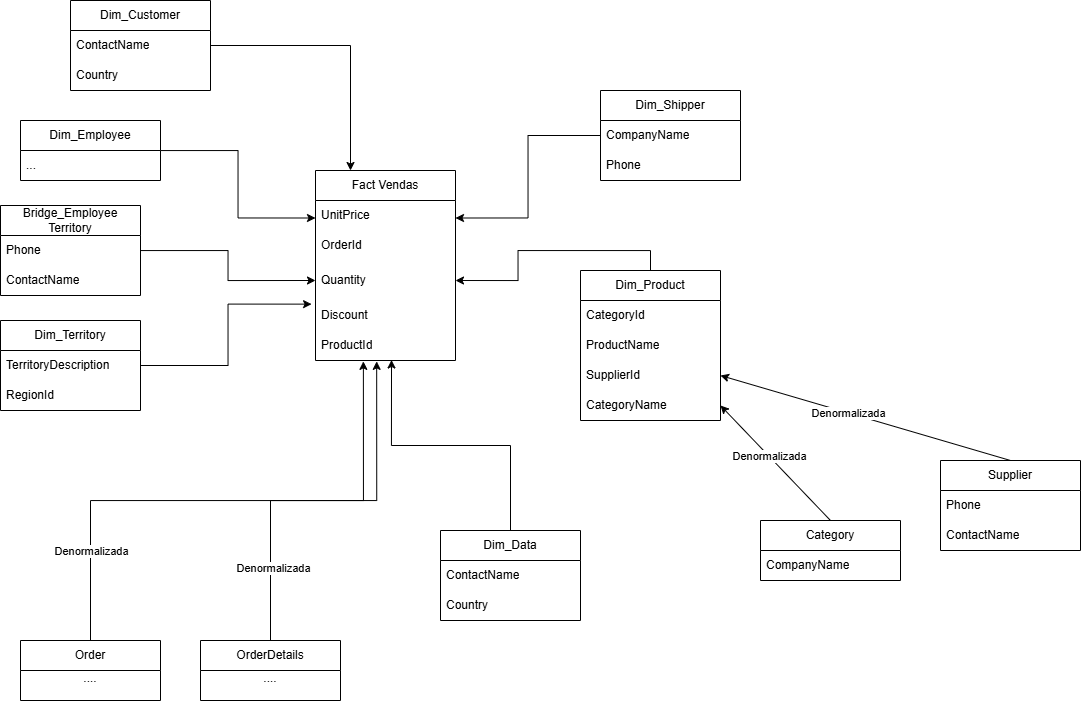

The diagram above was exported from draw.io. Its source (the exported page's mxGraphModel, read from the mxfile embedded in the PNG):
<mxGraphModel dx="1168" dy="713" grid="1" gridSize="10" guides="1" tooltips="1" connect="1" arrows="1" fold="1" page="1" pageScale="1" pageWidth="850" pageHeight="1100" math="0" shadow="0">
  <root>
    <mxCell id="0" />
    <mxCell id="1" parent="0" />
    <mxCell id="k-Bz8DWT7A8V5BZBwtrY-1" parent="1" style="swimlane;fontStyle=0;childLayout=stackLayout;horizontal=1;startSize=30;horizontalStack=0;resizeParent=1;resizeParentMax=0;resizeLast=0;collapsible=1;marginBottom=0;whiteSpace=wrap;html=1;" value="Fact Vendas" vertex="1">
      <mxGeometry height="190" width="140" x="355" y="370" as="geometry">
        <mxRectangle height="30" width="60" x="330" y="330" as="alternateBounds" />
      </mxGeometry>
    </mxCell>
    <mxCell id="k-Bz8DWT7A8V5BZBwtrY-2" parent="k-Bz8DWT7A8V5BZBwtrY-1" style="text;strokeColor=none;fillColor=none;align=left;verticalAlign=middle;spacingLeft=4;spacingRight=4;overflow=hidden;points=[[0,0.5],[1,0.5]];portConstraint=eastwest;rotatable=0;whiteSpace=wrap;html=1;" value="UnitPrice" vertex="1">
      <mxGeometry height="30" width="140" y="30" as="geometry" />
    </mxCell>
    <mxCell id="wQUZdHXKHS53vHOCcZX8-1" parent="k-Bz8DWT7A8V5BZBwtrY-1" style="text;strokeColor=none;fillColor=none;align=left;verticalAlign=middle;spacingLeft=4;spacingRight=4;overflow=hidden;points=[[0,0.5],[1,0.5]];portConstraint=eastwest;rotatable=0;whiteSpace=wrap;html=1;" value="OrderId" vertex="1">
      <mxGeometry height="30" width="140" y="60" as="geometry" />
    </mxCell>
    <mxCell id="k-Bz8DWT7A8V5BZBwtrY-4" parent="k-Bz8DWT7A8V5BZBwtrY-1" style="text;strokeColor=none;fillColor=none;align=left;verticalAlign=middle;spacingLeft=4;spacingRight=4;overflow=hidden;points=[[0,0.5],[1,0.5]];portConstraint=eastwest;rotatable=0;whiteSpace=wrap;html=1;" value="Quantity" vertex="1">
      <mxGeometry height="40" width="140" y="90" as="geometry" />
    </mxCell>
    <mxCell id="k-Bz8DWT7A8V5BZBwtrY-3" parent="k-Bz8DWT7A8V5BZBwtrY-1" style="text;strokeColor=none;fillColor=none;align=left;verticalAlign=middle;spacingLeft=4;spacingRight=4;overflow=hidden;points=[[0,0.5],[1,0.5]];portConstraint=eastwest;rotatable=0;whiteSpace=wrap;html=1;" value="Discount" vertex="1">
      <mxGeometry height="30" width="140" y="130" as="geometry" />
    </mxCell>
    <mxCell id="k-Bz8DWT7A8V5BZBwtrY-22" parent="k-Bz8DWT7A8V5BZBwtrY-1" style="text;strokeColor=none;fillColor=none;align=left;verticalAlign=middle;spacingLeft=4;spacingRight=4;overflow=hidden;points=[[0,0.5],[1,0.5]];portConstraint=eastwest;rotatable=0;whiteSpace=wrap;html=1;" value="ProductId" vertex="1">
      <mxGeometry height="30" width="140" y="160" as="geometry" />
    </mxCell>
    <mxCell id="k-Bz8DWT7A8V5BZBwtrY-5" parent="1" style="swimlane;fontStyle=0;childLayout=stackLayout;horizontal=1;startSize=30;horizontalStack=0;resizeParent=1;resizeParentMax=0;resizeLast=0;collapsible=1;marginBottom=0;whiteSpace=wrap;html=1;" value="Order" vertex="1">
      <mxGeometry height="60" width="140" x="60" y="840" as="geometry">
        <mxRectangle height="30" width="60" x="330" y="330" as="alternateBounds" />
      </mxGeometry>
    </mxCell>
    <mxCell id="wQUZdHXKHS53vHOCcZX8-6" parent="k-Bz8DWT7A8V5BZBwtrY-5" style="text;html=1;whiteSpace=wrap;strokeColor=none;fillColor=none;align=center;verticalAlign=middle;rounded=0;" value="....&lt;div&gt;&lt;br&gt;&lt;/div&gt;" vertex="1">
      <mxGeometry height="30" width="140" y="30" as="geometry" />
    </mxCell>
    <mxCell id="8CXQUMeReLDIxAZeckBM-21" edge="1" parent="1" source="k-Bz8DWT7A8V5BZBwtrY-9" style="edgeStyle=orthogonalEdgeStyle;rounded=0;orthogonalLoop=1;jettySize=auto;html=1;entryX=0.25;entryY=0;entryDx=0;entryDy=0;" target="k-Bz8DWT7A8V5BZBwtrY-1">
      <mxGeometry relative="1" as="geometry" />
    </mxCell>
    <mxCell id="k-Bz8DWT7A8V5BZBwtrY-9" parent="1" style="swimlane;fontStyle=0;childLayout=stackLayout;horizontal=1;startSize=30;horizontalStack=0;resizeParent=1;resizeParentMax=0;resizeLast=0;collapsible=1;marginBottom=0;whiteSpace=wrap;html=1;" value="Dim_&lt;span style=&quot;background-color: transparent; color: light-dark(rgb(0, 0, 0), rgb(255, 255, 255));&quot;&gt;Customer&lt;/span&gt;" vertex="1">
      <mxGeometry height="90" width="140" x="110" y="200" as="geometry">
        <mxRectangle height="30" width="60" x="330" y="330" as="alternateBounds" />
      </mxGeometry>
    </mxCell>
    <mxCell id="k-Bz8DWT7A8V5BZBwtrY-16" parent="k-Bz8DWT7A8V5BZBwtrY-9" style="text;strokeColor=none;fillColor=none;align=left;verticalAlign=middle;spacingLeft=4;spacingRight=4;overflow=hidden;points=[[0,0.5],[1,0.5]];portConstraint=eastwest;rotatable=0;whiteSpace=wrap;html=1;" value="ContactName" vertex="1">
      <mxGeometry height="30" width="140" y="30" as="geometry" />
    </mxCell>
    <mxCell id="k-Bz8DWT7A8V5BZBwtrY-10" parent="k-Bz8DWT7A8V5BZBwtrY-9" style="text;strokeColor=none;fillColor=none;align=left;verticalAlign=middle;spacingLeft=4;spacingRight=4;overflow=hidden;points=[[0,0.5],[1,0.5]];portConstraint=eastwest;rotatable=0;whiteSpace=wrap;html=1;" value="Country" vertex="1">
      <mxGeometry height="30" width="140" y="60" as="geometry" />
    </mxCell>
    <mxCell id="8CXQUMeReLDIxAZeckBM-10" edge="1" parent="1" source="k-Bz8DWT7A8V5BZBwtrY-19" style="edgeStyle=orthogonalEdgeStyle;rounded=0;orthogonalLoop=1;jettySize=auto;html=1;exitX=0.5;exitY=0;exitDx=0;exitDy=0;entryX=1;entryY=0.5;entryDx=0;entryDy=0;" target="k-Bz8DWT7A8V5BZBwtrY-4">
      <mxGeometry relative="1" as="geometry">
        <mxPoint x="500.0000000000002" y="430" as="targetPoint" />
      </mxGeometry>
    </mxCell>
    <mxCell id="k-Bz8DWT7A8V5BZBwtrY-19" parent="1" style="swimlane;fontStyle=0;childLayout=stackLayout;horizontal=1;startSize=30;horizontalStack=0;resizeParent=1;resizeParentMax=0;resizeLast=0;collapsible=1;marginBottom=0;whiteSpace=wrap;html=1;" value="Dim_Product" vertex="1">
      <mxGeometry height="150" width="140" x="620" y="470" as="geometry">
        <mxRectangle height="30" width="60" x="330" y="330" as="alternateBounds" />
      </mxGeometry>
    </mxCell>
    <mxCell id="k-Bz8DWT7A8V5BZBwtrY-20" parent="k-Bz8DWT7A8V5BZBwtrY-19" style="text;strokeColor=none;fillColor=none;align=left;verticalAlign=middle;spacingLeft=4;spacingRight=4;overflow=hidden;points=[[0,0.5],[1,0.5]];portConstraint=eastwest;rotatable=0;whiteSpace=wrap;html=1;" value="CategoryId" vertex="1">
      <mxGeometry height="30" width="140" y="30" as="geometry" />
    </mxCell>
    <mxCell id="k-Bz8DWT7A8V5BZBwtrY-26" parent="k-Bz8DWT7A8V5BZBwtrY-19" style="text;strokeColor=none;fillColor=none;align=left;verticalAlign=middle;spacingLeft=4;spacingRight=4;overflow=hidden;points=[[0,0.5],[1,0.5]];portConstraint=eastwest;rotatable=0;whiteSpace=wrap;html=1;" value="ProductName" vertex="1">
      <mxGeometry height="30" width="140" y="60" as="geometry" />
    </mxCell>
    <mxCell id="k-Bz8DWT7A8V5BZBwtrY-29" parent="k-Bz8DWT7A8V5BZBwtrY-19" style="text;strokeColor=none;fillColor=none;align=left;verticalAlign=middle;spacingLeft=4;spacingRight=4;overflow=hidden;points=[[0,0.5],[1,0.5]];portConstraint=eastwest;rotatable=0;whiteSpace=wrap;html=1;" value="SupplierId" vertex="1">
      <mxGeometry height="30" width="140" y="90" as="geometry" />
    </mxCell>
    <mxCell id="8CXQUMeReLDIxAZeckBM-1" parent="k-Bz8DWT7A8V5BZBwtrY-19" style="text;strokeColor=none;fillColor=none;align=left;verticalAlign=middle;spacingLeft=4;spacingRight=4;overflow=hidden;points=[[0,0.5],[1,0.5]];portConstraint=eastwest;rotatable=0;whiteSpace=wrap;html=1;" value="CategoryName" vertex="1">
      <mxGeometry height="30" width="140" y="120" as="geometry" />
    </mxCell>
    <mxCell id="k-Bz8DWT7A8V5BZBwtrY-27" parent="1" style="swimlane;fontStyle=0;childLayout=stackLayout;horizontal=1;startSize=30;horizontalStack=0;resizeParent=1;resizeParentMax=0;resizeLast=0;collapsible=1;marginBottom=0;whiteSpace=wrap;html=1;" value="Supplier" vertex="1">
      <mxGeometry height="90" width="140" x="980" y="660" as="geometry">
        <mxRectangle height="30" width="60" x="330" y="330" as="alternateBounds" />
      </mxGeometry>
    </mxCell>
    <mxCell id="k-Bz8DWT7A8V5BZBwtrY-28" parent="k-Bz8DWT7A8V5BZBwtrY-27" style="text;strokeColor=none;fillColor=none;align=left;verticalAlign=middle;spacingLeft=4;spacingRight=4;overflow=hidden;points=[[0,0.5],[1,0.5]];portConstraint=eastwest;rotatable=0;whiteSpace=wrap;html=1;" value="Phone" vertex="1">
      <mxGeometry height="30" width="140" y="30" as="geometry" />
    </mxCell>
    <mxCell id="k-Bz8DWT7A8V5BZBwtrY-30" parent="k-Bz8DWT7A8V5BZBwtrY-27" style="text;strokeColor=none;fillColor=none;align=left;verticalAlign=middle;spacingLeft=4;spacingRight=4;overflow=hidden;points=[[0,0.5],[1,0.5]];portConstraint=eastwest;rotatable=0;whiteSpace=wrap;html=1;" value="ContactName" vertex="1">
      <mxGeometry height="30" width="140" y="60" as="geometry" />
    </mxCell>
    <mxCell id="k-Bz8DWT7A8V5BZBwtrY-31" parent="1" style="swimlane;fontStyle=0;childLayout=stackLayout;horizontal=1;startSize=30;horizontalStack=0;resizeParent=1;resizeParentMax=0;resizeLast=0;collapsible=1;marginBottom=0;whiteSpace=wrap;html=1;" value="Dim_Shipper" vertex="1">
      <mxGeometry height="90" width="140" x="640" y="290" as="geometry">
        <mxRectangle height="30" width="60" x="330" y="330" as="alternateBounds" />
      </mxGeometry>
    </mxCell>
    <mxCell id="k-Bz8DWT7A8V5BZBwtrY-32" parent="k-Bz8DWT7A8V5BZBwtrY-31" style="text;strokeColor=none;fillColor=none;align=left;verticalAlign=middle;spacingLeft=4;spacingRight=4;overflow=hidden;points=[[0,0.5],[1,0.5]];portConstraint=eastwest;rotatable=0;whiteSpace=wrap;html=1;" value="CompanyName" vertex="1">
      <mxGeometry height="30" width="140" y="30" as="geometry" />
    </mxCell>
    <mxCell id="k-Bz8DWT7A8V5BZBwtrY-33" parent="k-Bz8DWT7A8V5BZBwtrY-31" style="text;strokeColor=none;fillColor=none;align=left;verticalAlign=middle;spacingLeft=4;spacingRight=4;overflow=hidden;points=[[0,0.5],[1,0.5]];portConstraint=eastwest;rotatable=0;whiteSpace=wrap;html=1;" value="Phone" vertex="1">
      <mxGeometry height="30" width="140" y="60" as="geometry" />
    </mxCell>
    <mxCell id="8CXQUMeReLDIxAZeckBM-2" parent="1" style="swimlane;fontStyle=0;childLayout=stackLayout;horizontal=1;startSize=30;horizontalStack=0;resizeParent=1;resizeParentMax=0;resizeLast=0;collapsible=1;marginBottom=0;whiteSpace=wrap;html=1;" value="Category" vertex="1">
      <mxGeometry height="60" width="140" x="800" y="720" as="geometry">
        <mxRectangle height="30" width="60" x="330" y="330" as="alternateBounds" />
      </mxGeometry>
    </mxCell>
    <mxCell id="8CXQUMeReLDIxAZeckBM-4" parent="8CXQUMeReLDIxAZeckBM-2" style="text;strokeColor=none;fillColor=none;align=left;verticalAlign=middle;spacingLeft=4;spacingRight=4;overflow=hidden;points=[[0,0.5],[1,0.5]];portConstraint=eastwest;rotatable=0;whiteSpace=wrap;html=1;" value="CompanyName" vertex="1">
      <mxGeometry height="30" width="140" y="30" as="geometry" />
    </mxCell>
    <mxCell id="8CXQUMeReLDIxAZeckBM-5" edge="1" parent="1" source="8CXQUMeReLDIxAZeckBM-2" style="endArrow=classic;html=1;rounded=0;entryX=1;entryY=0.5;entryDx=0;entryDy=0;exitX=0.5;exitY=0;exitDx=0;exitDy=0;" target="8CXQUMeReLDIxAZeckBM-1" value="">
      <mxGeometry height="50" relative="1" width="50" as="geometry">
        <mxPoint x="850" y="480" as="sourcePoint" />
        <mxPoint x="900" y="430" as="targetPoint" />
      </mxGeometry>
    </mxCell>
    <mxCell id="8CXQUMeReLDIxAZeckBM-6" connectable="0" parent="8CXQUMeReLDIxAZeckBM-5" style="edgeLabel;html=1;align=center;verticalAlign=middle;resizable=0;points=[];" value="Denormalizada" vertex="1">
      <mxGeometry relative="1" x="0.1195" as="geometry">
        <mxPoint as="offset" />
      </mxGeometry>
    </mxCell>
    <mxCell id="8CXQUMeReLDIxAZeckBM-8" edge="1" parent="1" source="k-Bz8DWT7A8V5BZBwtrY-27" style="endArrow=classic;html=1;rounded=0;exitX=0.5;exitY=0;exitDx=0;exitDy=0;entryX=1;entryY=0.5;entryDx=0;entryDy=0;" target="k-Bz8DWT7A8V5BZBwtrY-29" value="">
      <mxGeometry height="50" relative="1" width="50" as="geometry">
        <mxPoint x="1050" y="535" as="sourcePoint" />
        <mxPoint x="780" y="560" as="targetPoint" />
      </mxGeometry>
    </mxCell>
    <mxCell id="8CXQUMeReLDIxAZeckBM-9" connectable="0" parent="8CXQUMeReLDIxAZeckBM-8" style="edgeLabel;html=1;align=center;verticalAlign=middle;resizable=0;points=[];" value="Denormalizada" vertex="1">
      <mxGeometry relative="1" x="0.1195" as="geometry">
        <mxPoint as="offset" />
      </mxGeometry>
    </mxCell>
    <mxCell id="8CXQUMeReLDIxAZeckBM-14" edge="1" parent="1" source="8CXQUMeReLDIxAZeckBM-11" style="edgeStyle=orthogonalEdgeStyle;rounded=0;orthogonalLoop=1;jettySize=auto;html=1;exitX=0.5;exitY=0;exitDx=0;exitDy=0;entryX=0.543;entryY=0.983;entryDx=0;entryDy=0;entryPerimeter=0;" target="k-Bz8DWT7A8V5BZBwtrY-22">
      <mxGeometry relative="1" as="geometry">
        <mxPoint x="420" y="540" as="targetPoint" />
      </mxGeometry>
    </mxCell>
    <mxCell id="8CXQUMeReLDIxAZeckBM-11" parent="1" style="swimlane;fontStyle=0;childLayout=stackLayout;horizontal=1;startSize=30;horizontalStack=0;resizeParent=1;resizeParentMax=0;resizeLast=0;collapsible=1;marginBottom=0;whiteSpace=wrap;html=1;" value="Dim_Data" vertex="1">
      <mxGeometry height="90" width="140" x="480" y="730" as="geometry">
        <mxRectangle height="30" width="60" x="330" y="330" as="alternateBounds" />
      </mxGeometry>
    </mxCell>
    <mxCell id="8CXQUMeReLDIxAZeckBM-12" parent="8CXQUMeReLDIxAZeckBM-11" style="text;strokeColor=none;fillColor=none;align=left;verticalAlign=middle;spacingLeft=4;spacingRight=4;overflow=hidden;points=[[0,0.5],[1,0.5]];portConstraint=eastwest;rotatable=0;whiteSpace=wrap;html=1;" value="ContactName" vertex="1">
      <mxGeometry height="30" width="140" y="30" as="geometry" />
    </mxCell>
    <mxCell id="8CXQUMeReLDIxAZeckBM-13" parent="8CXQUMeReLDIxAZeckBM-11" style="text;strokeColor=none;fillColor=none;align=left;verticalAlign=middle;spacingLeft=4;spacingRight=4;overflow=hidden;points=[[0,0.5],[1,0.5]];portConstraint=eastwest;rotatable=0;whiteSpace=wrap;html=1;" value="Country" vertex="1">
      <mxGeometry height="30" width="140" y="60" as="geometry" />
    </mxCell>
    <mxCell id="8CXQUMeReLDIxAZeckBM-22" edge="1" parent="1" source="8CXQUMeReLDIxAZeckBM-15" style="edgeStyle=orthogonalEdgeStyle;rounded=0;orthogonalLoop=1;jettySize=auto;html=1;entryX=0;entryY=0.25;entryDx=0;entryDy=0;" target="k-Bz8DWT7A8V5BZBwtrY-1">
      <mxGeometry relative="1" as="geometry">
        <mxPoint x="350.0000000000002" y="395" as="targetPoint" />
      </mxGeometry>
    </mxCell>
    <mxCell id="8CXQUMeReLDIxAZeckBM-15" parent="1" style="swimlane;fontStyle=0;childLayout=stackLayout;horizontal=1;startSize=30;horizontalStack=0;resizeParent=1;resizeParentMax=0;resizeLast=0;collapsible=1;marginBottom=0;whiteSpace=wrap;html=1;" value="Dim_Employee" vertex="1">
      <mxGeometry height="60" width="140" x="60" y="320" as="geometry">
        <mxRectangle height="30" width="60" x="330" y="330" as="alternateBounds" />
      </mxGeometry>
    </mxCell>
    <mxCell id="8CXQUMeReLDIxAZeckBM-24" parent="8CXQUMeReLDIxAZeckBM-15" style="text;strokeColor=none;fillColor=none;align=left;verticalAlign=middle;spacingLeft=4;spacingRight=4;overflow=hidden;points=[[0,0.5],[1,0.5]];portConstraint=eastwest;rotatable=0;whiteSpace=wrap;html=1;" value="..." vertex="1">
      <mxGeometry height="30" width="140" y="30" as="geometry" />
    </mxCell>
    <mxCell id="8CXQUMeReLDIxAZeckBM-25" parent="1" style="swimlane;fontStyle=0;childLayout=stackLayout;horizontal=1;startSize=30;horizontalStack=0;resizeParent=1;resizeParentMax=0;resizeLast=0;collapsible=1;marginBottom=0;whiteSpace=wrap;html=1;" value="Dim_Territory" vertex="1">
      <mxGeometry height="90" width="140" x="40" y="520" as="geometry">
        <mxRectangle height="30" width="60" x="330" y="330" as="alternateBounds" />
      </mxGeometry>
    </mxCell>
    <mxCell id="8CXQUMeReLDIxAZeckBM-26" parent="8CXQUMeReLDIxAZeckBM-25" style="text;strokeColor=none;fillColor=none;align=left;verticalAlign=middle;spacingLeft=4;spacingRight=4;overflow=hidden;points=[[0,0.5],[1,0.5]];portConstraint=eastwest;rotatable=0;whiteSpace=wrap;html=1;" value="TerritoryDescription" vertex="1">
      <mxGeometry height="30" width="140" y="30" as="geometry" />
    </mxCell>
    <mxCell id="8CXQUMeReLDIxAZeckBM-27" parent="8CXQUMeReLDIxAZeckBM-25" style="text;strokeColor=none;fillColor=none;align=left;verticalAlign=middle;spacingLeft=4;spacingRight=4;overflow=hidden;points=[[0,0.5],[1,0.5]];portConstraint=eastwest;rotatable=0;whiteSpace=wrap;html=1;" value="RegionId" vertex="1">
      <mxGeometry height="30" width="140" y="60" as="geometry" />
    </mxCell>
    <mxCell id="8CXQUMeReLDIxAZeckBM-30" edge="1" parent="1" source="k-Bz8DWT7A8V5BZBwtrY-32" style="edgeStyle=orthogonalEdgeStyle;rounded=0;orthogonalLoop=1;jettySize=auto;html=1;exitX=0;exitY=0.5;exitDx=0;exitDy=0;entryX=1;entryY=0.25;entryDx=0;entryDy=0;" target="k-Bz8DWT7A8V5BZBwtrY-1">
      <mxGeometry relative="1" as="geometry" />
    </mxCell>
    <mxCell id="8CXQUMeReLDIxAZeckBM-31" edge="1" parent="1" source="8CXQUMeReLDIxAZeckBM-26" style="edgeStyle=orthogonalEdgeStyle;rounded=0;orthogonalLoop=1;jettySize=auto;html=1;exitX=1;exitY=0.5;exitDx=0;exitDy=0;entryX=-0.028;entryY=0.121;entryDx=0;entryDy=0;entryPerimeter=0;" target="k-Bz8DWT7A8V5BZBwtrY-3">
      <mxGeometry relative="1" as="geometry" />
    </mxCell>
    <mxCell id="8CXQUMeReLDIxAZeckBM-32" parent="1" style="swimlane;fontStyle=0;childLayout=stackLayout;horizontal=1;startSize=30;horizontalStack=0;resizeParent=1;resizeParentMax=0;resizeLast=0;collapsible=1;marginBottom=0;whiteSpace=wrap;html=1;" value="Bridge_Employee Territory" vertex="1">
      <mxGeometry height="90" width="140" x="40" y="405" as="geometry">
        <mxRectangle height="30" width="60" x="330" y="330" as="alternateBounds" />
      </mxGeometry>
    </mxCell>
    <mxCell id="8CXQUMeReLDIxAZeckBM-33" parent="8CXQUMeReLDIxAZeckBM-32" style="text;strokeColor=none;fillColor=none;align=left;verticalAlign=middle;spacingLeft=4;spacingRight=4;overflow=hidden;points=[[0,0.5],[1,0.5]];portConstraint=eastwest;rotatable=0;whiteSpace=wrap;html=1;" value="Phone" vertex="1">
      <mxGeometry height="30" width="140" y="30" as="geometry" />
    </mxCell>
    <mxCell id="8CXQUMeReLDIxAZeckBM-34" parent="8CXQUMeReLDIxAZeckBM-32" style="text;strokeColor=none;fillColor=none;align=left;verticalAlign=middle;spacingLeft=4;spacingRight=4;overflow=hidden;points=[[0,0.5],[1,0.5]];portConstraint=eastwest;rotatable=0;whiteSpace=wrap;html=1;" value="ContactName" vertex="1">
      <mxGeometry height="30" width="140" y="60" as="geometry" />
    </mxCell>
    <mxCell id="8CXQUMeReLDIxAZeckBM-35" edge="1" parent="1" source="8CXQUMeReLDIxAZeckBM-33" style="edgeStyle=orthogonalEdgeStyle;rounded=0;orthogonalLoop=1;jettySize=auto;html=1;entryX=0;entryY=0.5;entryDx=0;entryDy=0;" target="k-Bz8DWT7A8V5BZBwtrY-4">
      <mxGeometry relative="1" as="geometry" />
    </mxCell>
    <mxCell id="wQUZdHXKHS53vHOCcZX8-2" edge="1" parent="1" source="k-Bz8DWT7A8V5BZBwtrY-5" style="edgeStyle=orthogonalEdgeStyle;rounded=0;orthogonalLoop=1;jettySize=auto;html=1;entryX=0.437;entryY=1.029;entryDx=0;entryDy=0;entryPerimeter=0;exitX=0.5;exitY=0;exitDx=0;exitDy=0;" target="k-Bz8DWT7A8V5BZBwtrY-22">
      <mxGeometry relative="1" as="geometry">
        <mxPoint x="149.99999999999977" y="855" as="sourcePoint" />
      </mxGeometry>
    </mxCell>
    <mxCell id="wQUZdHXKHS53vHOCcZX8-3" parent="1" style="swimlane;fontStyle=0;childLayout=stackLayout;horizontal=1;startSize=30;horizontalStack=0;resizeParent=1;resizeParentMax=0;resizeLast=0;collapsible=1;marginBottom=0;whiteSpace=wrap;html=1;" value="OrderDetails" vertex="1">
      <mxGeometry height="60" width="140" x="240" y="840" as="geometry">
        <mxRectangle height="30" width="60" x="330" y="330" as="alternateBounds" />
      </mxGeometry>
    </mxCell>
    <mxCell id="wQUZdHXKHS53vHOCcZX8-7" parent="wQUZdHXKHS53vHOCcZX8-3" style="text;html=1;whiteSpace=wrap;strokeColor=none;fillColor=none;align=center;verticalAlign=middle;rounded=0;" value="....&lt;div&gt;&lt;br&gt;&lt;/div&gt;" vertex="1">
      <mxGeometry height="30" width="140" y="30" as="geometry" />
    </mxCell>
    <mxCell id="wQUZdHXKHS53vHOCcZX8-8" edge="1" parent="1" source="wQUZdHXKHS53vHOCcZX8-3" style="edgeStyle=orthogonalEdgeStyle;rounded=0;orthogonalLoop=1;jettySize=auto;html=1;entryX=0.342;entryY=1.029;entryDx=0;entryDy=0;entryPerimeter=0;" target="k-Bz8DWT7A8V5BZBwtrY-22">
      <mxGeometry relative="1" as="geometry" />
    </mxCell>
    <mxCell id="wQUZdHXKHS53vHOCcZX8-9" connectable="0" parent="wQUZdHXKHS53vHOCcZX8-8" style="edgeLabel;html=1;align=center;verticalAlign=middle;resizable=0;points=[];" value="Denormalizada" vertex="1">
      <mxGeometry relative="1" x="-0.6101" y="-2" as="geometry">
        <mxPoint as="offset" />
      </mxGeometry>
    </mxCell>
    <mxCell id="wQUZdHXKHS53vHOCcZX8-10" connectable="0" parent="1" style="edgeLabel;html=1;align=center;verticalAlign=middle;resizable=0;points=[];" value="Denormalizada" vertex="1">
      <mxGeometry x="130" y="750" as="geometry" />
    </mxCell>
  </root>
</mxGraphModel>